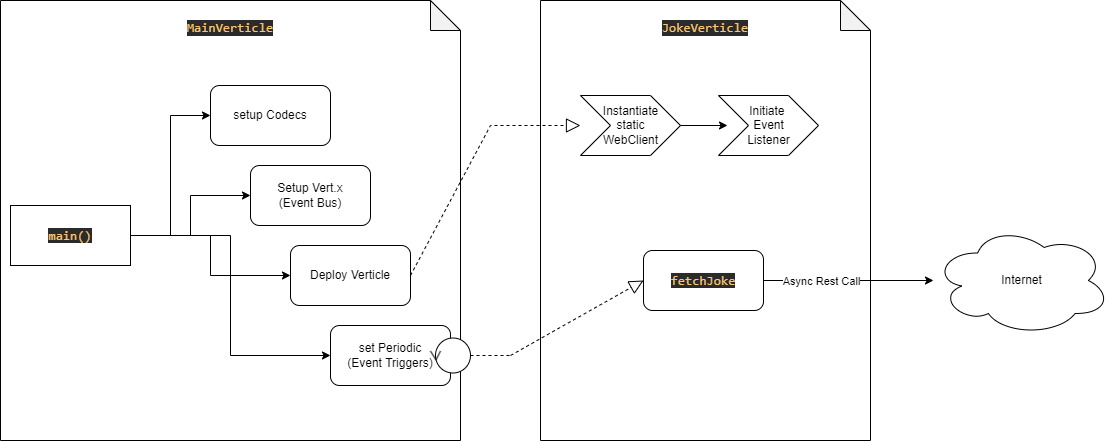

The diagram above was exported from draw.io. Its source (the exported page's mxGraphModel, read from the mxfile embedded in the PNG):
<mxGraphModel dx="1422" dy="762" grid="1" gridSize="10" guides="1" tooltips="1" connect="1" arrows="1" fold="1" page="1" pageScale="1" pageWidth="827" pageHeight="1169" math="0" shadow="0">
  <root>
    <mxCell id="0" />
    <mxCell id="1" parent="0" />
    <mxCell id="tmQ8-Y3xzLS-JU2cppBz-2" value="&lt;pre style=&quot;background-color:#2b2b2b;color:#a9b7c6;font-family:'JetBrains Mono',monospace;font-size:9.8pt;&quot;&gt;&lt;pre style=&quot;font-family: &amp;quot;JetBrains Mono&amp;quot;, monospace; font-size: 9.8pt;&quot;&gt;&lt;span style=&quot;color:#ffc66d;&quot;&gt;JokeVerticle&lt;/span&gt;&lt;/pre&gt;&lt;/pre&gt;" style="shape=note;whiteSpace=wrap;html=1;backgroundOutline=1;darkOpacity=0.05;verticalAlign=top;" vertex="1" parent="1">
      <mxGeometry x="560" y="350" width="330" height="440" as="geometry" />
    </mxCell>
    <mxCell id="tmQ8-Y3xzLS-JU2cppBz-1" value="&lt;pre style=&quot;background-color:#2b2b2b;color:#a9b7c6;font-family:'JetBrains Mono',monospace;font-size:9.8pt;&quot;&gt;&lt;span style=&quot;color:#ffc66d;&quot;&gt;MainVerticle&lt;/span&gt;&lt;/pre&gt;" style="shape=note;whiteSpace=wrap;html=1;backgroundOutline=1;darkOpacity=0.05;verticalAlign=top;" vertex="1" parent="1">
      <mxGeometry x="20" y="350" width="460" height="440" as="geometry" />
    </mxCell>
    <mxCell id="RHWue5DpeNkJTVtPV-oH-12" style="edgeStyle=orthogonalEdgeStyle;rounded=0;orthogonalLoop=1;jettySize=auto;html=1;entryX=0;entryY=0.5;entryDx=0;entryDy=0;" parent="1" source="RHWue5DpeNkJTVtPV-oH-6" target="RHWue5DpeNkJTVtPV-oH-7" edge="1">
      <mxGeometry relative="1" as="geometry" />
    </mxCell>
    <mxCell id="RHWue5DpeNkJTVtPV-oH-13" style="edgeStyle=orthogonalEdgeStyle;rounded=0;orthogonalLoop=1;jettySize=auto;html=1;" parent="1" source="RHWue5DpeNkJTVtPV-oH-6" target="RHWue5DpeNkJTVtPV-oH-8" edge="1">
      <mxGeometry relative="1" as="geometry" />
    </mxCell>
    <mxCell id="RHWue5DpeNkJTVtPV-oH-14" style="edgeStyle=orthogonalEdgeStyle;rounded=0;orthogonalLoop=1;jettySize=auto;html=1;entryX=0;entryY=0.5;entryDx=0;entryDy=0;" parent="1" source="RHWue5DpeNkJTVtPV-oH-6" target="RHWue5DpeNkJTVtPV-oH-10" edge="1">
      <mxGeometry relative="1" as="geometry" />
    </mxCell>
    <mxCell id="RHWue5DpeNkJTVtPV-oH-15" style="edgeStyle=orthogonalEdgeStyle;rounded=0;orthogonalLoop=1;jettySize=auto;html=1;entryX=0;entryY=0.5;entryDx=0;entryDy=0;" parent="1" source="RHWue5DpeNkJTVtPV-oH-6" target="RHWue5DpeNkJTVtPV-oH-9" edge="1">
      <mxGeometry relative="1" as="geometry" />
    </mxCell>
    <mxCell id="RHWue5DpeNkJTVtPV-oH-6" value="&lt;pre style=&quot;background-color:#2b2b2b;color:#a9b7c6;font-family:'JetBrains Mono',monospace;font-size:9.8pt;&quot;&gt;&lt;span style=&quot;color:#ffc66d;&quot;&gt;main()&lt;/span&gt;&lt;/pre&gt;" style="rounded=0;whiteSpace=wrap;html=1;" parent="1" vertex="1">
      <mxGeometry x="30" y="555" width="120" height="60" as="geometry" />
    </mxCell>
    <mxCell id="RHWue5DpeNkJTVtPV-oH-7" value="setup Codecs" style="rounded=1;whiteSpace=wrap;html=1;" parent="1" vertex="1">
      <mxGeometry x="230" y="435" width="120" height="60" as="geometry" />
    </mxCell>
    <mxCell id="RHWue5DpeNkJTVtPV-oH-8" value="Setup Vert.x&lt;br&gt;(Event Bus)" style="rounded=1;whiteSpace=wrap;html=1;" parent="1" vertex="1">
      <mxGeometry x="270" y="515" width="120" height="60" as="geometry" />
    </mxCell>
    <mxCell id="RHWue5DpeNkJTVtPV-oH-9" value="Deploy Verticle" style="rounded=1;whiteSpace=wrap;html=1;" parent="1" vertex="1">
      <mxGeometry x="310" y="595" width="120" height="60" as="geometry" />
    </mxCell>
    <mxCell id="RHWue5DpeNkJTVtPV-oH-10" value="set Periodic&lt;br&gt;(Event Triggers)" style="rounded=1;whiteSpace=wrap;html=1;" parent="1" vertex="1">
      <mxGeometry x="350" y="675" width="120" height="60" as="geometry" />
    </mxCell>
    <mxCell id="RHWue5DpeNkJTVtPV-oH-19" value="" style="edgeStyle=orthogonalEdgeStyle;rounded=0;orthogonalLoop=1;jettySize=auto;html=1;" parent="1" source="RHWue5DpeNkJTVtPV-oH-17" edge="1">
      <mxGeometry relative="1" as="geometry">
        <mxPoint x="747" y="475" as="targetPoint" />
      </mxGeometry>
    </mxCell>
    <mxCell id="RHWue5DpeNkJTVtPV-oH-17" value="&lt;div style=&quot;&quot;&gt;&lt;span style=&quot;background-color: initial;&quot;&gt;Instantiate&lt;br&gt;static&lt;br&gt;WebClient&lt;/span&gt;&lt;br&gt;&lt;/div&gt;" style="html=1;shadow=0;dashed=0;align=center;verticalAlign=middle;shape=mxgraph.arrows2.arrow;dy=0;dx=30;notch=30;" parent="1" vertex="1">
      <mxGeometry x="600" y="445" width="100" height="60" as="geometry" />
    </mxCell>
    <mxCell id="RHWue5DpeNkJTVtPV-oH-18" value="Initiate&amp;nbsp;&lt;br&gt;Event&lt;br&gt;&lt;div&gt;Listener&lt;/div&gt;" style="html=1;shadow=0;dashed=0;align=center;verticalAlign=middle;shape=mxgraph.arrows2.arrow;dy=0;dx=30;notch=30;" parent="1" vertex="1">
      <mxGeometry x="738" y="445" width="100" height="60" as="geometry" />
    </mxCell>
    <mxCell id="tmQ8-Y3xzLS-JU2cppBz-7" style="edgeStyle=orthogonalEdgeStyle;rounded=0;orthogonalLoop=1;jettySize=auto;html=1;" edge="1" parent="1" source="RHWue5DpeNkJTVtPV-oH-21" target="tmQ8-Y3xzLS-JU2cppBz-6">
      <mxGeometry relative="1" as="geometry" />
    </mxCell>
    <mxCell id="tmQ8-Y3xzLS-JU2cppBz-8" value="Async Rest Call" style="edgeLabel;html=1;align=center;verticalAlign=middle;resizable=0;points=[];" vertex="1" connectable="0" parent="tmQ8-Y3xzLS-JU2cppBz-7">
      <mxGeometry x="0.1385" y="-3" relative="1" as="geometry">
        <mxPoint x="-40" y="-3" as="offset" />
      </mxGeometry>
    </mxCell>
    <mxCell id="RHWue5DpeNkJTVtPV-oH-21" value="&lt;pre style=&quot;background-color:#2b2b2b;color:#a9b7c6;font-family:'JetBrains Mono',monospace;font-size:9.8pt;&quot;&gt;&lt;span style=&quot;color:#ffc66d;&quot;&gt;fetchJoke&lt;/span&gt;&lt;/pre&gt;" style="rounded=1;whiteSpace=wrap;html=1;" parent="1" vertex="1">
      <mxGeometry x="663" y="600" width="120" height="60" as="geometry" />
    </mxCell>
    <mxCell id="tmQ8-Y3xzLS-JU2cppBz-3" value="" style="shape=umlLifeline;participant=umlControl;perimeter=lifelinePerimeter;whiteSpace=wrap;html=1;container=1;collapsible=0;recursiveResize=0;verticalAlign=top;spacingTop=36;outlineConnect=0;direction=north;" vertex="1" parent="1">
      <mxGeometry x="450" y="687.5" width="80" height="35" as="geometry" />
    </mxCell>
    <mxCell id="tmQ8-Y3xzLS-JU2cppBz-4" value="" style="endArrow=block;dashed=1;endFill=0;endSize=12;html=1;rounded=0;entryX=0;entryY=0.5;entryDx=0;entryDy=0;" edge="1" parent="1" target="RHWue5DpeNkJTVtPV-oH-21">
      <mxGeometry width="160" relative="1" as="geometry">
        <mxPoint x="530" y="705" as="sourcePoint" />
        <mxPoint x="690" y="580" as="targetPoint" />
      </mxGeometry>
    </mxCell>
    <mxCell id="tmQ8-Y3xzLS-JU2cppBz-5" value="" style="endArrow=block;dashed=1;endFill=0;endSize=12;html=1;rounded=0;exitX=1;exitY=0.5;exitDx=0;exitDy=0;" edge="1" parent="1" source="RHWue5DpeNkJTVtPV-oH-9" target="RHWue5DpeNkJTVtPV-oH-17">
      <mxGeometry width="160" relative="1" as="geometry">
        <mxPoint x="530" y="580" as="sourcePoint" />
        <mxPoint x="690" y="580" as="targetPoint" />
        <Array as="points">
          <mxPoint x="510" y="475" />
        </Array>
      </mxGeometry>
    </mxCell>
    <mxCell id="tmQ8-Y3xzLS-JU2cppBz-6" value="Internet" style="ellipse;shape=cloud;whiteSpace=wrap;html=1;align=center;" vertex="1" parent="1">
      <mxGeometry x="953" y="575" width="177" height="110" as="geometry" />
    </mxCell>
  </root>
</mxGraphModel>